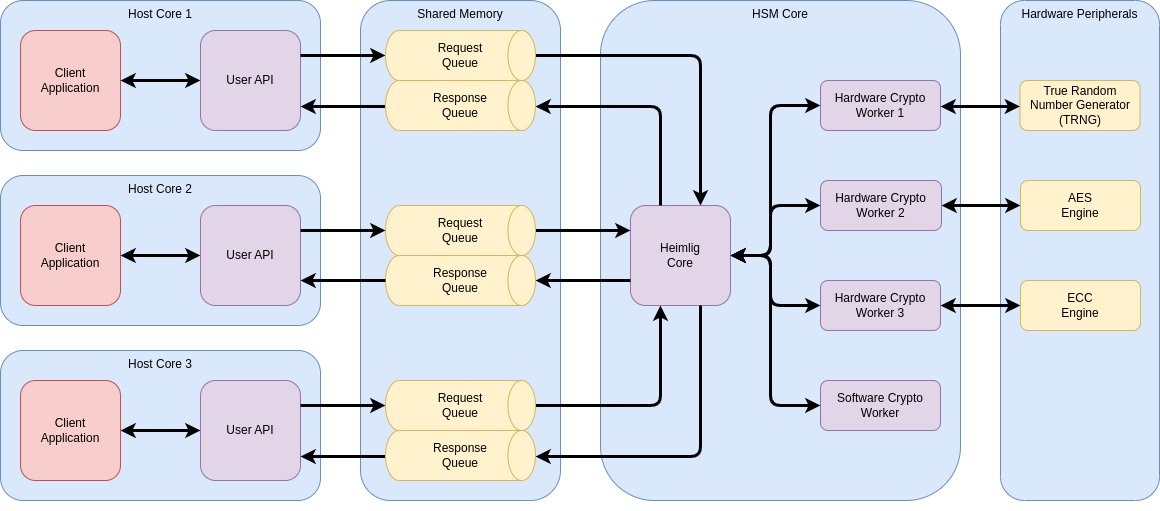

The diagram above was exported from draw.io. Its source (the exported page's mxGraphModel, read from the mxfile embedded in the PNG):
<mxGraphModel dx="1234" dy="1203" grid="1" gridSize="10" guides="1" tooltips="1" connect="1" arrows="1" fold="1" page="0" pageScale="1" pageWidth="1600" pageHeight="1200" background="none" math="0" shadow="0">
  <root>
    <mxCell id="0" />
    <mxCell id="VpFGxOzLwr8EGaKxZi8x-7" value="Layer 1" parent="0" />
    <mxCell id="4tGxnvDlVEsfWw3zLx-5-2" value="Hardware Peripherals" style="rounded=1;whiteSpace=wrap;html=1;fillColor=#dae8fc;strokeColor=#6c8ebf;verticalAlign=top;" parent="VpFGxOzLwr8EGaKxZi8x-7" vertex="1">
      <mxGeometry x="1040" y="40" width="159" height="500" as="geometry" />
    </mxCell>
    <mxCell id="29nAYtISEZeaVSkdrJpt-14" value="Host Core 1" style="rounded=1;whiteSpace=wrap;html=1;fillColor=#dae8fc;strokeColor=#6c8ebf;verticalAlign=top;" parent="VpFGxOzLwr8EGaKxZi8x-7" vertex="1">
      <mxGeometry x="40" y="40" width="320" height="150" as="geometry" />
    </mxCell>
    <mxCell id="29nAYtISEZeaVSkdrJpt-16" style="edgeStyle=orthogonalEdgeStyle;rounded=0;orthogonalLoop=1;jettySize=auto;html=1;exitX=0.5;exitY=1;exitDx=0;exitDy=0;startArrow=classic;startFill=1;strokeWidth=2;" parent="VpFGxOzLwr8EGaKxZi8x-7" source="29nAYtISEZeaVSkdrJpt-14" target="29nAYtISEZeaVSkdrJpt-14" edge="1">
      <mxGeometry relative="1" as="geometry" />
    </mxCell>
    <mxCell id="29nAYtISEZeaVSkdrJpt-57" value="Client&lt;br&gt;Application" style="whiteSpace=wrap;html=1;aspect=fixed;fillColor=#f8cecc;strokeColor=#b85450;rounded=1;" parent="VpFGxOzLwr8EGaKxZi8x-7" vertex="1">
      <mxGeometry x="60" y="70" width="100" height="100" as="geometry" />
    </mxCell>
    <mxCell id="29nAYtISEZeaVSkdrJpt-58" value="" style="endArrow=classic;html=1;rounded=0;edgeStyle=orthogonalEdgeStyle;strokeWidth=3;startArrow=classic;startFill=1;" parent="VpFGxOzLwr8EGaKxZi8x-7" source="29nAYtISEZeaVSkdrJpt-57" target="ARIW0BN64iOssl2-xlfE-92" edge="1">
      <mxGeometry width="50" height="50" relative="1" as="geometry">
        <mxPoint x="440" y="111.32142857142856" as="sourcePoint" />
        <mxPoint x="230" y="121.09999999999991" as="targetPoint" />
        <Array as="points" />
      </mxGeometry>
    </mxCell>
    <mxCell id="ARIW0BN64iOssl2-xlfE-92" value="User API" style="whiteSpace=wrap;html=1;aspect=fixed;fillColor=#e1d5e7;strokeColor=#9673a6;rounded=1;" parent="VpFGxOzLwr8EGaKxZi8x-7" vertex="1">
      <mxGeometry x="240" y="70" width="100" height="100" as="geometry" />
    </mxCell>
    <mxCell id="ARIW0BN64iOssl2-xlfE-10" value="HSM Core" style="rounded=1;whiteSpace=wrap;html=1;fillColor=#dae8fc;strokeColor=#6c8ebf;verticalAlign=top;" parent="VpFGxOzLwr8EGaKxZi8x-7" vertex="1">
      <mxGeometry x="640" y="40" width="360" height="500" as="geometry" />
    </mxCell>
    <mxCell id="Uf4skVkE_8H5BycRvC-x-12" value="Heimlig&lt;br&gt;Core" style="whiteSpace=wrap;html=1;aspect=fixed;fillColor=#e1d5e7;strokeColor=#9673a6;rounded=1;" parent="VpFGxOzLwr8EGaKxZi8x-7" vertex="1">
      <mxGeometry x="670" y="245.00285714285712" width="100" height="100" as="geometry" />
    </mxCell>
    <mxCell id="ARIW0BN64iOssl2-xlfE-21" value="Hardware Crypto Worker 1" style="rounded=1;whiteSpace=wrap;html=1;fillColor=#e1d5e7;strokeColor=#9673a6;" parent="VpFGxOzLwr8EGaKxZi8x-7" vertex="1">
      <mxGeometry x="860" y="120" width="120" height="50" as="geometry" />
    </mxCell>
    <mxCell id="ARIW0BN64iOssl2-xlfE-22" value="Hardware Crypto Worker 2" style="rounded=1;whiteSpace=wrap;html=1;fillColor=#e1d5e7;strokeColor=#9673a6;" parent="VpFGxOzLwr8EGaKxZi8x-7" vertex="1">
      <mxGeometry x="860" y="220" width="121" height="50" as="geometry" />
    </mxCell>
    <mxCell id="ARIW0BN64iOssl2-xlfE-23" value="Hardware Crypto Worker 3" style="rounded=1;whiteSpace=wrap;html=1;fillColor=#e1d5e7;strokeColor=#9673a6;" parent="VpFGxOzLwr8EGaKxZi8x-7" vertex="1">
      <mxGeometry x="860" y="320" width="120" height="50" as="geometry" />
    </mxCell>
    <mxCell id="ARIW0BN64iOssl2-xlfE-24" value="Software Crypto Worker" style="rounded=1;whiteSpace=wrap;html=1;fillColor=#e1d5e7;strokeColor=#9673a6;" parent="VpFGxOzLwr8EGaKxZi8x-7" vertex="1">
      <mxGeometry x="860" y="420" width="120" height="50" as="geometry" />
    </mxCell>
    <mxCell id="ARIW0BN64iOssl2-xlfE-28" style="edgeStyle=orthogonalEdgeStyle;rounded=0;orthogonalLoop=1;jettySize=auto;html=1;exitX=0.5;exitY=1;exitDx=0;exitDy=0;" parent="VpFGxOzLwr8EGaKxZi8x-7" source="ARIW0BN64iOssl2-xlfE-21" target="ARIW0BN64iOssl2-xlfE-21" edge="1">
      <mxGeometry relative="1" as="geometry" />
    </mxCell>
    <mxCell id="Uf4skVkE_8H5BycRvC-x-13" value="" style="endArrow=classic;html=1;strokeWidth=3;edgeStyle=orthogonalEdgeStyle;startArrow=classic;startFill=1;rounded=1;" parent="VpFGxOzLwr8EGaKxZi8x-7" source="ARIW0BN64iOssl2-xlfE-21" target="Uf4skVkE_8H5BycRvC-x-12" edge="1">
      <mxGeometry width="50" height="50" relative="1" as="geometry">
        <mxPoint x="710" y="250.002857142857" as="sourcePoint" />
        <mxPoint x="548.75" y="157.66230366492164" as="targetPoint" />
        <Array as="points">
          <mxPoint x="810" y="145" />
          <mxPoint x="810" y="295" />
        </Array>
      </mxGeometry>
    </mxCell>
    <mxCell id="ARIW0BN64iOssl2-xlfE-9" value="Shared Memory" style="rounded=1;whiteSpace=wrap;html=1;fillColor=#dae8fc;strokeColor=#6c8ebf;verticalAlign=top;" parent="VpFGxOzLwr8EGaKxZi8x-7" vertex="1">
      <mxGeometry x="400" y="40" width="200" height="500" as="geometry" />
    </mxCell>
    <mxCell id="Uf4skVkE_8H5BycRvC-x-1" style="edgeStyle=orthogonalEdgeStyle;rounded=1;orthogonalLoop=1;jettySize=auto;html=1;strokeWidth=3;" parent="VpFGxOzLwr8EGaKxZi8x-7" source="xQ13JEZ395OjY8_uFgKp-3" target="ARIW0BN64iOssl2-xlfE-92" edge="1">
      <mxGeometry relative="1" as="geometry">
        <mxPoint x="440" y="337.5" as="targetPoint" />
        <Array as="points">
          <mxPoint x="370" y="146" />
          <mxPoint x="370" y="146" />
        </Array>
        <mxPoint x="463.75" y="151.13999999999987" as="sourcePoint" />
      </mxGeometry>
    </mxCell>
    <mxCell id="ARIW0BN64iOssl2-xlfE-68" value="" style="endArrow=classic;html=1;rounded=1;edgeStyle=orthogonalEdgeStyle;strokeWidth=3;" parent="VpFGxOzLwr8EGaKxZi8x-7" source="ARIW0BN64iOssl2-xlfE-92" target="xQ13JEZ395OjY8_uFgKp-2" edge="1">
      <mxGeometry width="50" height="50" relative="1" as="geometry">
        <mxPoint x="421" y="137.5" as="sourcePoint" />
        <mxPoint x="463.75" y="91.08326797385621" as="targetPoint" />
        <Array as="points">
          <mxPoint x="370" y="95" />
          <mxPoint x="370" y="95" />
        </Array>
      </mxGeometry>
    </mxCell>
    <mxCell id="ARIW0BN64iOssl2-xlfE-74" value="" style="endArrow=classic;html=1;rounded=1;edgeStyle=orthogonalEdgeStyle;strokeWidth=3;" parent="VpFGxOzLwr8EGaKxZi8x-7" source="xQ13JEZ395OjY8_uFgKp-2" target="Uf4skVkE_8H5BycRvC-x-12" edge="1">
      <mxGeometry width="50" height="50" relative="1" as="geometry">
        <mxPoint x="578.75" y="91.1284651162789" as="sourcePoint" />
        <mxPoint x="800" y="87.5" as="targetPoint" />
        <Array as="points">
          <mxPoint x="740" y="95" />
        </Array>
      </mxGeometry>
    </mxCell>
    <mxCell id="ARIW0BN64iOssl2-xlfE-75" value="" style="endArrow=classic;html=1;rounded=1;edgeStyle=orthogonalEdgeStyle;strokeWidth=3;" parent="VpFGxOzLwr8EGaKxZi8x-7" source="xQ13JEZ395OjY8_uFgKp-6" target="Uf4skVkE_8H5BycRvC-x-12" edge="1">
      <mxGeometry width="50" height="50" relative="1" as="geometry">
        <mxPoint x="578.75" y="271.622657342657" as="sourcePoint" />
        <mxPoint x="800" y="267.5" as="targetPoint" />
        <Array as="points">
          <mxPoint x="670" y="270" />
          <mxPoint x="670" y="270" />
        </Array>
      </mxGeometry>
    </mxCell>
    <mxCell id="ARIW0BN64iOssl2-xlfE-76" value="" style="endArrow=classic;html=1;rounded=1;edgeStyle=orthogonalEdgeStyle;strokeWidth=3;entryX=1;entryY=0.5;entryDx=0;entryDy=0;entryPerimeter=0;" parent="VpFGxOzLwr8EGaKxZi8x-7" source="Uf4skVkE_8H5BycRvC-x-12" target="xQ13JEZ395OjY8_uFgKp-7" edge="1">
      <mxGeometry width="50" height="50" relative="1" as="geometry">
        <mxPoint x="800" y="328" as="sourcePoint" />
        <mxPoint x="578.75" y="331.7878145695363" as="targetPoint" />
        <Array as="points">
          <mxPoint x="650" y="320" />
          <mxPoint x="650" y="320" />
        </Array>
      </mxGeometry>
    </mxCell>
    <mxCell id="ARIW0BN64iOssl2-xlfE-78" value="" style="endArrow=classic;html=1;rounded=1;strokeWidth=3;edgeStyle=orthogonalEdgeStyle;" parent="VpFGxOzLwr8EGaKxZi8x-7" source="Uf4skVkE_8H5BycRvC-x-12" target="xQ13JEZ395OjY8_uFgKp-3" edge="1">
      <mxGeometry width="50" height="50" relative="1" as="geometry">
        <mxPoint x="800" y="148" as="sourcePoint" />
        <mxPoint x="578.75" y="151.09638190954774" as="targetPoint" />
        <Array as="points">
          <mxPoint x="700" y="146" />
        </Array>
      </mxGeometry>
    </mxCell>
    <mxCell id="ARIW0BN64iOssl2-xlfE-79" value="" style="endArrow=classic;html=1;rounded=1;strokeWidth=3;edgeStyle=orthogonalEdgeStyle;" parent="VpFGxOzLwr8EGaKxZi8x-7" source="xQ13JEZ395OjY8_uFgKp-23" target="Uf4skVkE_8H5BycRvC-x-12" edge="1">
      <mxGeometry width="50" height="50" relative="1" as="geometry">
        <mxPoint x="578.75" y="452.1275376884423" as="sourcePoint" />
        <mxPoint x="800" y="447.5" as="targetPoint" />
        <Array as="points">
          <mxPoint x="700" y="445" />
        </Array>
      </mxGeometry>
    </mxCell>
    <mxCell id="ARIW0BN64iOssl2-xlfE-83" value="" style="endArrow=classic;html=1;rounded=1;strokeWidth=3;edgeStyle=orthogonalEdgeStyle;" parent="VpFGxOzLwr8EGaKxZi8x-7" source="Uf4skVkE_8H5BycRvC-x-12" target="xQ13JEZ395OjY8_uFgKp-24" edge="1">
      <mxGeometry width="50" height="50" relative="1" as="geometry">
        <mxPoint x="800" y="508" as="sourcePoint" />
        <mxPoint x="578.75" y="512.0996279069768" as="targetPoint" />
        <Array as="points">
          <mxPoint x="740" y="496" />
        </Array>
      </mxGeometry>
    </mxCell>
    <mxCell id="Uf4skVkE_8H5BycRvC-x-26" value="" style="endArrow=classic;html=1;strokeWidth=3;edgeStyle=orthogonalEdgeStyle;startArrow=classic;startFill=1;rounded=1;" parent="VpFGxOzLwr8EGaKxZi8x-7" source="ARIW0BN64iOssl2-xlfE-22" target="Uf4skVkE_8H5BycRvC-x-12" edge="1">
      <mxGeometry width="50" height="50" relative="1" as="geometry">
        <mxPoint x="840" y="182.5" as="sourcePoint" />
        <mxPoint x="780" y="280" as="targetPoint" />
        <Array as="points">
          <mxPoint x="810" y="245" />
          <mxPoint x="810" y="295" />
        </Array>
      </mxGeometry>
    </mxCell>
    <mxCell id="Uf4skVkE_8H5BycRvC-x-27" value="" style="endArrow=classic;html=1;strokeWidth=3;edgeStyle=orthogonalEdgeStyle;startArrow=classic;startFill=1;rounded=1;" parent="VpFGxOzLwr8EGaKxZi8x-7" source="ARIW0BN64iOssl2-xlfE-23" target="Uf4skVkE_8H5BycRvC-x-12" edge="1">
      <mxGeometry width="50" height="50" relative="1" as="geometry">
        <mxPoint x="840" y="262.5" as="sourcePoint" />
        <mxPoint x="1100" y="360" as="targetPoint" />
        <Array as="points">
          <mxPoint x="810" y="345" />
          <mxPoint x="810" y="295" />
        </Array>
      </mxGeometry>
    </mxCell>
    <mxCell id="Uf4skVkE_8H5BycRvC-x-28" value="" style="endArrow=classic;html=1;strokeWidth=3;edgeStyle=orthogonalEdgeStyle;startArrow=classic;startFill=1;rounded=1;" parent="VpFGxOzLwr8EGaKxZi8x-7" source="ARIW0BN64iOssl2-xlfE-24" target="Uf4skVkE_8H5BycRvC-x-12" edge="1">
      <mxGeometry width="50" height="50" relative="1" as="geometry">
        <mxPoint x="840" y="342.5" as="sourcePoint" />
        <mxPoint x="780" y="320" as="targetPoint" />
        <Array as="points">
          <mxPoint x="810" y="445" />
          <mxPoint x="810" y="295" />
        </Array>
      </mxGeometry>
    </mxCell>
    <mxCell id="xQ13JEZ395OjY8_uFgKp-2" value="Request&lt;br&gt;Queue" style="strokeWidth=1;html=1;shape=mxgraph.flowchart.direct_data;whiteSpace=wrap;rounded=0;fillColor=#fff2cc;strokeColor=#d6b656;" parent="VpFGxOzLwr8EGaKxZi8x-7" vertex="1">
      <mxGeometry x="425" y="70" width="150" height="50" as="geometry" />
    </mxCell>
    <mxCell id="xQ13JEZ395OjY8_uFgKp-3" value="Response&lt;br&gt;Queue" style="strokeWidth=1;html=1;shape=mxgraph.flowchart.direct_data;whiteSpace=wrap;rounded=0;fillColor=#fff2cc;strokeColor=#d6b656;" parent="VpFGxOzLwr8EGaKxZi8x-7" vertex="1">
      <mxGeometry x="425" y="120" width="150" height="50" as="geometry" />
    </mxCell>
    <mxCell id="xQ13JEZ395OjY8_uFgKp-6" value="Request&lt;br&gt;Queue" style="strokeWidth=1;html=1;shape=mxgraph.flowchart.direct_data;whiteSpace=wrap;rounded=0;fillColor=#fff2cc;strokeColor=#d6b656;" parent="VpFGxOzLwr8EGaKxZi8x-7" vertex="1">
      <mxGeometry x="425" y="245" width="150" height="50" as="geometry" />
    </mxCell>
    <mxCell id="xQ13JEZ395OjY8_uFgKp-7" value="Response&lt;br&gt;Queue" style="strokeWidth=1;html=1;shape=mxgraph.flowchart.direct_data;whiteSpace=wrap;rounded=0;fillColor=#fff2cc;strokeColor=#d6b656;" parent="VpFGxOzLwr8EGaKxZi8x-7" vertex="1">
      <mxGeometry x="425" y="295" width="150" height="50" as="geometry" />
    </mxCell>
    <mxCell id="xQ13JEZ395OjY8_uFgKp-8" value="Host&amp;nbsp;Core 2" style="rounded=1;whiteSpace=wrap;html=1;fillColor=#dae8fc;strokeColor=#6c8ebf;verticalAlign=top;" parent="VpFGxOzLwr8EGaKxZi8x-7" vertex="1">
      <mxGeometry x="40" y="215" width="320" height="150" as="geometry" />
    </mxCell>
    <mxCell id="xQ13JEZ395OjY8_uFgKp-9" style="edgeStyle=orthogonalEdgeStyle;rounded=0;orthogonalLoop=1;jettySize=auto;html=1;exitX=0.5;exitY=1;exitDx=0;exitDy=0;startArrow=classic;startFill=1;strokeWidth=2;" parent="VpFGxOzLwr8EGaKxZi8x-7" edge="1">
      <mxGeometry relative="1" as="geometry">
        <mxPoint x="195" y="366" as="sourcePoint" />
        <mxPoint x="195" y="366" as="targetPoint" />
      </mxGeometry>
    </mxCell>
    <mxCell id="xQ13JEZ395OjY8_uFgKp-10" value="Client&lt;br&gt;Application" style="whiteSpace=wrap;html=1;aspect=fixed;fillColor=#f8cecc;strokeColor=#b85450;rounded=1;" parent="VpFGxOzLwr8EGaKxZi8x-7" vertex="1">
      <mxGeometry x="60" y="245" width="100" height="100" as="geometry" />
    </mxCell>
    <mxCell id="xQ13JEZ395OjY8_uFgKp-11" value="" style="endArrow=classic;html=1;rounded=0;edgeStyle=orthogonalEdgeStyle;strokeWidth=3;startArrow=classic;startFill=1;" parent="VpFGxOzLwr8EGaKxZi8x-7" source="xQ13JEZ395OjY8_uFgKp-10" target="xQ13JEZ395OjY8_uFgKp-12" edge="1">
      <mxGeometry width="50" height="50" relative="1" as="geometry">
        <mxPoint x="440" y="286.32142857142856" as="sourcePoint" />
        <mxPoint x="230" y="296.0999999999999" as="targetPoint" />
        <Array as="points" />
      </mxGeometry>
    </mxCell>
    <mxCell id="xQ13JEZ395OjY8_uFgKp-12" value="User API" style="whiteSpace=wrap;html=1;aspect=fixed;fillColor=#e1d5e7;strokeColor=#9673a6;rounded=1;" parent="VpFGxOzLwr8EGaKxZi8x-7" vertex="1">
      <mxGeometry x="240" y="245" width="100" height="100" as="geometry" />
    </mxCell>
    <mxCell id="Uf4skVkE_8H5BycRvC-x-29" value="" style="endArrow=classic;html=1;rounded=1;edgeStyle=orthogonalEdgeStyle;strokeWidth=3;" parent="VpFGxOzLwr8EGaKxZi8x-7" source="xQ13JEZ395OjY8_uFgKp-12" target="xQ13JEZ395OjY8_uFgKp-6" edge="1">
      <mxGeometry width="50" height="50" relative="1" as="geometry">
        <mxPoint x="330" y="270" as="sourcePoint" />
        <mxPoint x="463.75" y="270.67161904761906" as="targetPoint" />
        <Array as="points">
          <mxPoint x="360" y="270" />
          <mxPoint x="360" y="270" />
        </Array>
      </mxGeometry>
    </mxCell>
    <mxCell id="Uf4skVkE_8H5BycRvC-x-31" style="edgeStyle=orthogonalEdgeStyle;rounded=1;orthogonalLoop=1;jettySize=auto;html=1;strokeWidth=3;" parent="VpFGxOzLwr8EGaKxZi8x-7" source="xQ13JEZ395OjY8_uFgKp-7" target="xQ13JEZ395OjY8_uFgKp-12" edge="1">
      <mxGeometry relative="1" as="geometry">
        <mxPoint x="330" y="331.5999999999999" as="targetPoint" />
        <Array as="points">
          <mxPoint x="440" y="320" />
          <mxPoint x="440" y="320" />
        </Array>
        <mxPoint x="463.75" y="331.6228965517239" as="sourcePoint" />
      </mxGeometry>
    </mxCell>
    <mxCell id="xQ13JEZ395OjY8_uFgKp-16" value="Host&amp;nbsp;Core 3" style="rounded=1;whiteSpace=wrap;html=1;fillColor=#dae8fc;strokeColor=#6c8ebf;verticalAlign=top;" parent="VpFGxOzLwr8EGaKxZi8x-7" vertex="1">
      <mxGeometry x="40" y="390" width="320" height="150" as="geometry" />
    </mxCell>
    <mxCell id="xQ13JEZ395OjY8_uFgKp-17" style="edgeStyle=orthogonalEdgeStyle;rounded=0;orthogonalLoop=1;jettySize=auto;html=1;exitX=0.5;exitY=1;exitDx=0;exitDy=0;startArrow=classic;startFill=1;strokeWidth=2;" parent="VpFGxOzLwr8EGaKxZi8x-7" source="xQ13JEZ395OjY8_uFgKp-16" target="xQ13JEZ395OjY8_uFgKp-16" edge="1">
      <mxGeometry relative="1" as="geometry" />
    </mxCell>
    <mxCell id="xQ13JEZ395OjY8_uFgKp-18" value="Client&lt;br&gt;Application" style="whiteSpace=wrap;html=1;aspect=fixed;fillColor=#f8cecc;strokeColor=#b85450;rounded=1;" parent="VpFGxOzLwr8EGaKxZi8x-7" vertex="1">
      <mxGeometry x="60" y="420" width="100" height="100" as="geometry" />
    </mxCell>
    <mxCell id="xQ13JEZ395OjY8_uFgKp-19" value="" style="endArrow=classic;html=1;rounded=0;edgeStyle=orthogonalEdgeStyle;strokeWidth=3;startArrow=classic;startFill=1;" parent="VpFGxOzLwr8EGaKxZi8x-7" source="xQ13JEZ395OjY8_uFgKp-18" target="xQ13JEZ395OjY8_uFgKp-20" edge="1">
      <mxGeometry width="50" height="50" relative="1" as="geometry">
        <mxPoint x="440" y="461.32142857142856" as="sourcePoint" />
        <mxPoint x="230" y="471.0999999999999" as="targetPoint" />
        <Array as="points" />
      </mxGeometry>
    </mxCell>
    <mxCell id="xQ13JEZ395OjY8_uFgKp-20" value="User API" style="whiteSpace=wrap;html=1;aspect=fixed;fillColor=#e1d5e7;strokeColor=#9673a6;rounded=1;" parent="VpFGxOzLwr8EGaKxZi8x-7" vertex="1">
      <mxGeometry x="240" y="420" width="100" height="100" as="geometry" />
    </mxCell>
    <mxCell id="xQ13JEZ395OjY8_uFgKp-21" style="edgeStyle=orthogonalEdgeStyle;rounded=1;orthogonalLoop=1;jettySize=auto;html=1;strokeWidth=3;" parent="VpFGxOzLwr8EGaKxZi8x-7" source="xQ13JEZ395OjY8_uFgKp-24" target="xQ13JEZ395OjY8_uFgKp-20" edge="1">
      <mxGeometry relative="1" as="geometry">
        <mxPoint x="440" y="687.5" as="targetPoint" />
        <Array as="points">
          <mxPoint x="370" y="496" />
          <mxPoint x="370" y="496" />
        </Array>
        <mxPoint x="463.75" y="501.1399999999999" as="sourcePoint" />
      </mxGeometry>
    </mxCell>
    <mxCell id="xQ13JEZ395OjY8_uFgKp-22" value="" style="endArrow=classic;html=1;rounded=1;edgeStyle=orthogonalEdgeStyle;strokeWidth=3;" parent="VpFGxOzLwr8EGaKxZi8x-7" source="xQ13JEZ395OjY8_uFgKp-20" target="xQ13JEZ395OjY8_uFgKp-23" edge="1">
      <mxGeometry width="50" height="50" relative="1" as="geometry">
        <mxPoint x="421" y="487.5" as="sourcePoint" />
        <mxPoint x="463.75" y="441.0832679738562" as="targetPoint" />
        <Array as="points">
          <mxPoint x="370" y="445" />
          <mxPoint x="370" y="445" />
        </Array>
      </mxGeometry>
    </mxCell>
    <mxCell id="xQ13JEZ395OjY8_uFgKp-23" value="Request&lt;br&gt;Queue" style="strokeWidth=1;html=1;shape=mxgraph.flowchart.direct_data;whiteSpace=wrap;rounded=0;fillColor=#fff2cc;strokeColor=#d6b656;" parent="VpFGxOzLwr8EGaKxZi8x-7" vertex="1">
      <mxGeometry x="425" y="420" width="150" height="50" as="geometry" />
    </mxCell>
    <mxCell id="xQ13JEZ395OjY8_uFgKp-24" value="Response&lt;br&gt;Queue" style="strokeWidth=1;html=1;shape=mxgraph.flowchart.direct_data;whiteSpace=wrap;rounded=0;fillColor=#fff2cc;strokeColor=#d6b656;" parent="VpFGxOzLwr8EGaKxZi8x-7" vertex="1">
      <mxGeometry x="425" y="470" width="150" height="50" as="geometry" />
    </mxCell>
    <mxCell id="4tGxnvDlVEsfWw3zLx-5-6" value="True Random Number Generator&lt;br&gt;(TRNG)" style="rounded=1;whiteSpace=wrap;html=1;fillColor=#fff2cc;strokeColor=#d6b656;" parent="VpFGxOzLwr8EGaKxZi8x-7" vertex="1">
      <mxGeometry x="1059.5" y="120" width="120" height="50" as="geometry" />
    </mxCell>
    <mxCell id="4tGxnvDlVEsfWw3zLx-5-7" value="AES&lt;br&gt;Engine" style="rounded=1;whiteSpace=wrap;html=1;fillColor=#fff2cc;strokeColor=#d6b656;" parent="VpFGxOzLwr8EGaKxZi8x-7" vertex="1">
      <mxGeometry x="1060" y="220" width="120" height="50" as="geometry" />
    </mxCell>
    <mxCell id="4tGxnvDlVEsfWw3zLx-5-8" value="ECC&lt;br&gt;Engine" style="rounded=1;whiteSpace=wrap;html=1;fillColor=#fff2cc;strokeColor=#d6b656;" parent="VpFGxOzLwr8EGaKxZi8x-7" vertex="1">
      <mxGeometry x="1060" y="320" width="120" height="50" as="geometry" />
    </mxCell>
    <mxCell id="4tGxnvDlVEsfWw3zLx-5-9" value="" style="endArrow=classic;html=1;rounded=1;edgeStyle=orthogonalEdgeStyle;strokeWidth=3;startArrow=classic;startFill=1;" parent="VpFGxOzLwr8EGaKxZi8x-7" source="ARIW0BN64iOssl2-xlfE-21" target="4tGxnvDlVEsfWw3zLx-5-6" edge="1">
      <mxGeometry width="50" height="50" relative="1" as="geometry">
        <mxPoint x="340" y="105" as="sourcePoint" />
        <mxPoint x="430" y="105" as="targetPoint" />
        <Array as="points">
          <mxPoint x="1000" y="146" />
          <mxPoint x="1000" y="146" />
        </Array>
      </mxGeometry>
    </mxCell>
    <mxCell id="4tGxnvDlVEsfWw3zLx-5-10" value="" style="endArrow=classic;html=1;rounded=1;edgeStyle=orthogonalEdgeStyle;strokeWidth=3;startArrow=classic;startFill=1;" parent="VpFGxOzLwr8EGaKxZi8x-7" source="ARIW0BN64iOssl2-xlfE-22" target="4tGxnvDlVEsfWw3zLx-5-7" edge="1">
      <mxGeometry width="50" height="50" relative="1" as="geometry">
        <mxPoint x="980" y="156" as="sourcePoint" />
        <mxPoint x="1060" y="156" as="targetPoint" />
        <Array as="points">
          <mxPoint x="1020" y="245" />
          <mxPoint x="1020" y="245" />
        </Array>
      </mxGeometry>
    </mxCell>
    <mxCell id="4tGxnvDlVEsfWw3zLx-5-11" value="" style="endArrow=classic;html=1;rounded=1;edgeStyle=orthogonalEdgeStyle;strokeWidth=3;startArrow=classic;startFill=1;" parent="VpFGxOzLwr8EGaKxZi8x-7" source="ARIW0BN64iOssl2-xlfE-23" target="4tGxnvDlVEsfWw3zLx-5-8" edge="1">
      <mxGeometry width="50" height="50" relative="1" as="geometry">
        <mxPoint x="990" y="166" as="sourcePoint" />
        <mxPoint x="1070" y="166" as="targetPoint" />
        <Array as="points">
          <mxPoint x="1010" y="345" />
          <mxPoint x="1010" y="345" />
        </Array>
      </mxGeometry>
    </mxCell>
  </root>
</mxGraphModel>